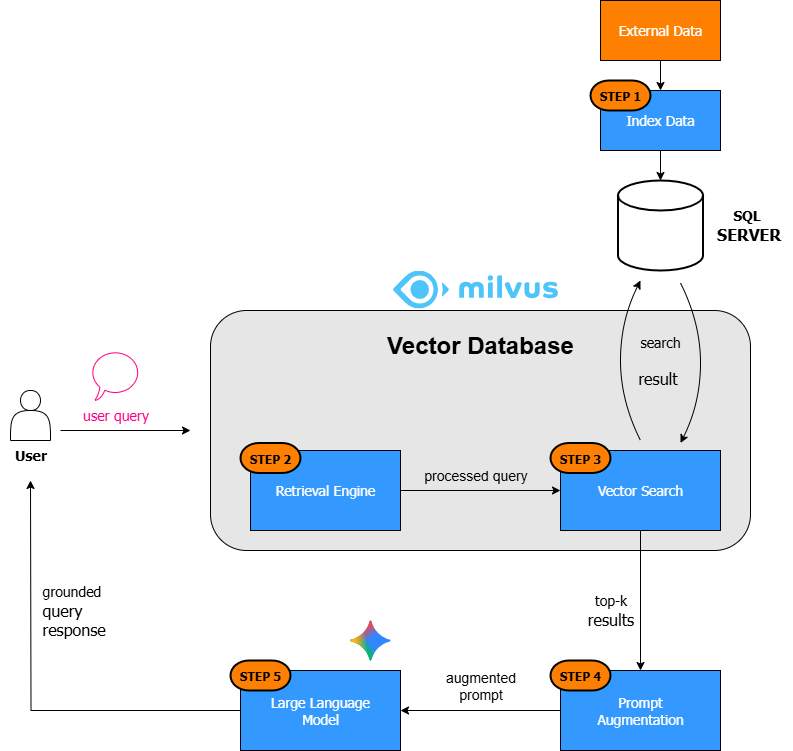

The diagram above was exported from draw.io. Its source (the exported page's mxGraphModel, read from the mxfile embedded in the PNG):
<mxGraphModel dx="1841" dy="873" grid="1" gridSize="10" guides="1" tooltips="1" connect="1" arrows="1" fold="1" page="1" pageScale="1" pageWidth="850" pageHeight="1100" math="0" shadow="0">
  <root>
    <mxCell id="0" />
    <mxCell id="1" parent="0" />
    <mxCell id="PMErHy2VkelByHEFCquN-5" value="" style="shape=actor;whiteSpace=wrap;html=1;" vertex="1" parent="1">
      <mxGeometry x="20" y="470" width="40" height="50" as="geometry" />
    </mxCell>
    <mxCell id="PMErHy2VkelByHEFCquN-6" value="&lt;font style=&quot;font-size: 14px;&quot; face=&quot;Tahoma&quot;&gt;&lt;b&gt;User&lt;/b&gt;&lt;/font&gt;" style="text;html=1;align=center;verticalAlign=middle;resizable=0;points=[];autosize=1;strokeColor=none;fillColor=none;" vertex="1" parent="1">
      <mxGeometry x="10" y="520" width="60" height="30" as="geometry" />
    </mxCell>
    <mxCell id="PMErHy2VkelByHEFCquN-10" value="" style="endArrow=classic;html=1;rounded=0;" edge="1" parent="1">
      <mxGeometry width="50" height="50" relative="1" as="geometry">
        <mxPoint x="70" y="510" as="sourcePoint" />
        <mxPoint x="200" y="510" as="targetPoint" />
      </mxGeometry>
    </mxCell>
    <mxCell id="PMErHy2VkelByHEFCquN-11" value="" style="whiteSpace=wrap;html=1;shape=mxgraph.basic.oval_callout;strokeColor=#FF0080;" vertex="1" parent="1">
      <mxGeometry x="100" y="430" width="50" height="50" as="geometry" />
    </mxCell>
    <mxCell id="PMErHy2VkelByHEFCquN-12" value="&lt;blockquote&gt;&lt;br&gt;&lt;/blockquote&gt;" style="text;html=1;align=center;verticalAlign=middle;resizable=0;points=[];autosize=1;strokeColor=none;fillColor=none;" vertex="1" parent="1">
      <mxGeometry x="90" y="570" width="100" height="50" as="geometry" />
    </mxCell>
    <mxCell id="PMErHy2VkelByHEFCquN-13" value="&lt;font style=&quot;font-size: 14px; color: rgb(255, 0, 128);&quot; face=&quot;Tahoma&quot;&gt;user query&lt;/font&gt;" style="text;html=1;align=center;verticalAlign=middle;resizable=0;points=[];autosize=1;strokeColor=none;fillColor=none;" vertex="1" parent="1">
      <mxGeometry x="80" y="480" width="90" height="30" as="geometry" />
    </mxCell>
    <mxCell id="PMErHy2VkelByHEFCquN-16" style="edgeStyle=orthogonalEdgeStyle;rounded=0;orthogonalLoop=1;jettySize=auto;html=1;exitX=0.5;exitY=1;exitDx=0;exitDy=0;entryX=0.5;entryY=0;entryDx=0;entryDy=0;" edge="1" parent="1" source="PMErHy2VkelByHEFCquN-14" target="PMErHy2VkelByHEFCquN-15">
      <mxGeometry relative="1" as="geometry" />
    </mxCell>
    <mxCell id="PMErHy2VkelByHEFCquN-14" value="&lt;font face=&quot;Tahoma&quot; style=&quot;font-size: 14px; color: rgb(255, 255, 255);&quot;&gt;External Data&lt;/font&gt;" style="rounded=0;whiteSpace=wrap;html=1;fillColor=#FF8000;" vertex="1" parent="1">
      <mxGeometry x="610" y="80" width="120" height="60" as="geometry" />
    </mxCell>
    <mxCell id="PMErHy2VkelByHEFCquN-15" value="&lt;font style=&quot;font-size: 14px; color: rgb(255, 255, 255);&quot; face=&quot;Tahoma&quot;&gt;Index Data&lt;/font&gt;" style="rounded=0;whiteSpace=wrap;html=1;fillColor=#3399FF;" vertex="1" parent="1">
      <mxGeometry x="610" y="170" width="120" height="60" as="geometry" />
    </mxCell>
    <mxCell id="PMErHy2VkelByHEFCquN-18" value="&lt;h4&gt;&lt;font face=&quot;Tahoma&quot;&gt;STEP 1&lt;/font&gt;&lt;/h4&gt;" style="strokeWidth=2;html=1;shape=mxgraph.flowchart.terminator;whiteSpace=wrap;fillColor=#FF8000;" vertex="1" parent="1">
      <mxGeometry x="600" y="160" width="60" height="30" as="geometry" />
    </mxCell>
    <mxCell id="PMErHy2VkelByHEFCquN-19" value="" style="strokeWidth=2;html=1;shape=mxgraph.flowchart.database;whiteSpace=wrap;" vertex="1" parent="1">
      <mxGeometry x="627.5" y="260" width="85" height="90" as="geometry" />
    </mxCell>
    <mxCell id="PMErHy2VkelByHEFCquN-20" style="edgeStyle=orthogonalEdgeStyle;rounded=0;orthogonalLoop=1;jettySize=auto;html=1;exitX=0.5;exitY=1;exitDx=0;exitDy=0;entryX=0.5;entryY=0;entryDx=0;entryDy=0;entryPerimeter=0;" edge="1" parent="1" source="PMErHy2VkelByHEFCquN-15" target="PMErHy2VkelByHEFCquN-19">
      <mxGeometry relative="1" as="geometry" />
    </mxCell>
    <mxCell id="PMErHy2VkelByHEFCquN-21" value="&lt;font style=&quot;font-size: 14px;&quot; face=&quot;Tahoma&quot;&gt;&lt;b style=&quot;&quot;&gt;SQL&amp;nbsp;&lt;/b&gt;&lt;/font&gt;&lt;div&gt;&lt;font size=&quot;3&quot; style=&quot;&quot; face=&quot;Tahoma&quot;&gt;&lt;b style=&quot;&quot;&gt;SERVER&lt;/b&gt;&lt;/font&gt;&lt;/div&gt;" style="text;html=1;align=center;verticalAlign=middle;resizable=0;points=[];autosize=1;strokeColor=none;fillColor=none;" vertex="1" parent="1">
      <mxGeometry x="712.5" y="280" width="90" height="50" as="geometry" />
    </mxCell>
    <mxCell id="PMErHy2VkelByHEFCquN-24" value="&lt;h1&gt;&lt;br&gt;&lt;/h1&gt;" style="rounded=1;whiteSpace=wrap;html=1;fillColor=#E6E6E6;" vertex="1" parent="1">
      <mxGeometry x="220" y="390" width="540" height="240" as="geometry" />
    </mxCell>
    <mxCell id="PMErHy2VkelByHEFCquN-34" style="edgeStyle=orthogonalEdgeStyle;rounded=0;orthogonalLoop=1;jettySize=auto;html=1;entryX=0;entryY=0.5;entryDx=0;entryDy=0;" edge="1" parent="1" source="PMErHy2VkelByHEFCquN-26" target="PMErHy2VkelByHEFCquN-30">
      <mxGeometry relative="1" as="geometry" />
    </mxCell>
    <mxCell id="PMErHy2VkelByHEFCquN-26" value="&lt;font face=&quot;Tahoma&quot; color=&quot;#ffffff&quot;&gt;&lt;span style=&quot;font-size: 14px;&quot;&gt;Retrieval Engine&lt;/span&gt;&lt;/font&gt;" style="rounded=0;whiteSpace=wrap;html=1;fillColor=#3399FF;" vertex="1" parent="1">
      <mxGeometry x="260" y="530" width="150" height="80" as="geometry" />
    </mxCell>
    <mxCell id="PMErHy2VkelByHEFCquN-57" style="edgeStyle=orthogonalEdgeStyle;rounded=0;orthogonalLoop=1;jettySize=auto;html=1;entryX=0.5;entryY=0;entryDx=0;entryDy=0;" edge="1" parent="1" source="PMErHy2VkelByHEFCquN-30" target="PMErHy2VkelByHEFCquN-55">
      <mxGeometry relative="1" as="geometry" />
    </mxCell>
    <mxCell id="PMErHy2VkelByHEFCquN-30" value="&lt;font face=&quot;Tahoma&quot; color=&quot;#ffffff&quot;&gt;&lt;span style=&quot;font-size: 14px;&quot;&gt;Vector Search&lt;/span&gt;&lt;/font&gt;" style="rounded=0;whiteSpace=wrap;html=1;fillColor=#3399FF;" vertex="1" parent="1">
      <mxGeometry x="570" y="530" width="160" height="80" as="geometry" />
    </mxCell>
    <mxCell id="PMErHy2VkelByHEFCquN-32" value="&lt;h4&gt;&lt;font face=&quot;Tahoma&quot;&gt;STEP 3&lt;/font&gt;&lt;/h4&gt;" style="strokeWidth=2;html=1;shape=mxgraph.flowchart.terminator;whiteSpace=wrap;fillColor=#FF8000;" vertex="1" parent="1">
      <mxGeometry x="560" y="522.5" width="60" height="30" as="geometry" />
    </mxCell>
    <mxCell id="PMErHy2VkelByHEFCquN-33" value="&lt;h4&gt;&lt;font face=&quot;Tahoma&quot;&gt;STEP 2&lt;/font&gt;&lt;/h4&gt;" style="strokeWidth=2;html=1;shape=mxgraph.flowchart.terminator;whiteSpace=wrap;fillColor=#FF8000;" vertex="1" parent="1">
      <mxGeometry x="250" y="522.5" width="60" height="30" as="geometry" />
    </mxCell>
    <mxCell id="PMErHy2VkelByHEFCquN-35" value="&lt;font style=&quot;font-size: 14px;&quot;&gt;processed query&lt;/font&gt;" style="text;html=1;align=center;verticalAlign=middle;whiteSpace=wrap;rounded=0;" vertex="1" parent="1">
      <mxGeometry x="422.5" y="540" width="125" height="30" as="geometry" />
    </mxCell>
    <mxCell id="PMErHy2VkelByHEFCquN-37" value="&lt;h1&gt;Vector Database&lt;/h1&gt;" style="text;html=1;align=center;verticalAlign=middle;whiteSpace=wrap;rounded=0;" vertex="1" parent="1">
      <mxGeometry x="373.13" y="410" width="233.75" height="30" as="geometry" />
    </mxCell>
    <mxCell id="PMErHy2VkelByHEFCquN-42" value="" style="shape=image;verticalLabelPosition=bottom;labelBackgroundColor=default;verticalAlign=top;aspect=fixed;imageAspect=0;editableCssRules=.*;image=data:image/svg+xml,(base64 omitted: 14904 chars);" vertex="1" parent="1">
      <mxGeometry x="402.56" y="350" width="164.88" height="38" as="geometry" />
    </mxCell>
    <mxCell id="PMErHy2VkelByHEFCquN-45" value="" style="curved=1;endArrow=classic;html=1;rounded=0;" edge="1" parent="1">
      <mxGeometry width="50" height="50" relative="1" as="geometry">
        <mxPoint x="650" y="520" as="sourcePoint" />
        <mxPoint x="650" y="360" as="targetPoint" />
        <Array as="points">
          <mxPoint x="630" y="480" />
          <mxPoint x="630" y="400" />
        </Array>
      </mxGeometry>
    </mxCell>
    <mxCell id="PMErHy2VkelByHEFCquN-47" value="" style="curved=1;endArrow=classic;html=1;rounded=0;" edge="1" parent="1">
      <mxGeometry width="50" height="50" relative="1" as="geometry">
        <mxPoint x="690" y="362.5" as="sourcePoint" />
        <mxPoint x="690" y="522.5" as="targetPoint" />
        <Array as="points">
          <mxPoint x="710" y="402.5" />
          <mxPoint x="710" y="482.5" />
        </Array>
      </mxGeometry>
    </mxCell>
    <mxCell id="PMErHy2VkelByHEFCquN-49" value="&lt;font style=&quot;font-size: 14px;&quot; face=&quot;Tahoma&quot;&gt;search&lt;/font&gt;&lt;div&gt;&lt;font style=&quot;font-size: 14px;&quot; face=&quot;Tahoma&quot;&gt;&amp;nbsp;&lt;/font&gt;&lt;div&gt;&lt;font size=&quot;3&quot; face=&quot;Tahoma&quot;&gt;result&amp;nbsp;&lt;/font&gt;&lt;/div&gt;&lt;/div&gt;" style="text;html=1;align=center;verticalAlign=middle;whiteSpace=wrap;rounded=0;" vertex="1" parent="1">
      <mxGeometry x="635" y="410" width="70" height="60" as="geometry" />
    </mxCell>
    <mxCell id="PMErHy2VkelByHEFCquN-61" style="edgeStyle=orthogonalEdgeStyle;rounded=0;orthogonalLoop=1;jettySize=auto;html=1;entryX=1;entryY=0.5;entryDx=0;entryDy=0;" edge="1" parent="1" source="PMErHy2VkelByHEFCquN-55" target="PMErHy2VkelByHEFCquN-59">
      <mxGeometry relative="1" as="geometry" />
    </mxCell>
    <mxCell id="PMErHy2VkelByHEFCquN-55" value="&lt;font face=&quot;Tahoma&quot; color=&quot;#ffffff&quot;&gt;&lt;span style=&quot;font-size: 14px;&quot;&gt;Prompt&lt;/span&gt;&lt;/font&gt;&lt;div&gt;&lt;font face=&quot;Tahoma&quot; color=&quot;#ffffff&quot;&gt;&lt;span style=&quot;font-size: 14px;&quot;&gt;Augmentation&lt;/span&gt;&lt;/font&gt;&lt;/div&gt;" style="rounded=0;whiteSpace=wrap;html=1;fillColor=#3399FF;" vertex="1" parent="1">
      <mxGeometry x="570" y="750" width="160" height="80" as="geometry" />
    </mxCell>
    <mxCell id="PMErHy2VkelByHEFCquN-56" value="&lt;h4&gt;&lt;font face=&quot;Tahoma&quot;&gt;STEP 4&lt;/font&gt;&lt;/h4&gt;" style="strokeWidth=2;html=1;shape=mxgraph.flowchart.terminator;whiteSpace=wrap;fillColor=#FF8000;" vertex="1" parent="1">
      <mxGeometry x="560" y="740" width="60" height="30" as="geometry" />
    </mxCell>
    <mxCell id="PMErHy2VkelByHEFCquN-58" value="&lt;font style=&quot;font-size: 14px;&quot; face=&quot;Tahoma&quot;&gt;top-k&lt;/font&gt;&lt;div&gt;&lt;font size=&quot;3&quot; face=&quot;Tahoma&quot;&gt;results&lt;/font&gt;&lt;/div&gt;" style="text;html=1;align=center;verticalAlign=middle;resizable=0;points=[];autosize=1;strokeColor=none;fillColor=none;" vertex="1" parent="1">
      <mxGeometry x="585" y="665" width="70" height="50" as="geometry" />
    </mxCell>
    <mxCell id="PMErHy2VkelByHEFCquN-63" style="edgeStyle=orthogonalEdgeStyle;rounded=0;orthogonalLoop=1;jettySize=auto;html=1;" edge="1" parent="1" source="PMErHy2VkelByHEFCquN-59">
      <mxGeometry relative="1" as="geometry">
        <mxPoint x="40" y="560" as="targetPoint" />
      </mxGeometry>
    </mxCell>
    <mxCell id="PMErHy2VkelByHEFCquN-59" value="&lt;font face=&quot;Tahoma&quot; color=&quot;#ffffff&quot;&gt;&lt;span style=&quot;font-size: 14px;&quot;&gt;Large Language&lt;/span&gt;&lt;/font&gt;&lt;div&gt;&lt;font face=&quot;Tahoma&quot; color=&quot;#ffffff&quot;&gt;&lt;span style=&quot;font-size: 14px;&quot;&gt;Model&lt;/span&gt;&lt;/font&gt;&lt;/div&gt;" style="rounded=0;whiteSpace=wrap;html=1;fillColor=#3399FF;" vertex="1" parent="1">
      <mxGeometry x="250" y="750" width="160" height="80" as="geometry" />
    </mxCell>
    <mxCell id="PMErHy2VkelByHEFCquN-60" value="&lt;h4&gt;&lt;font face=&quot;Tahoma&quot;&gt;STEP 5&lt;/font&gt;&lt;/h4&gt;" style="strokeWidth=2;html=1;shape=mxgraph.flowchart.terminator;whiteSpace=wrap;fillColor=#FF8000;" vertex="1" parent="1">
      <mxGeometry x="240" y="740" width="60" height="30" as="geometry" />
    </mxCell>
    <mxCell id="PMErHy2VkelByHEFCquN-62" value="&lt;span style=&quot;font-size: 14px;&quot;&gt;augmented&lt;/span&gt;&lt;div&gt;&lt;span style=&quot;font-size: 14px;&quot;&gt;prompt&lt;/span&gt;&lt;/div&gt;" style="text;html=1;align=center;verticalAlign=middle;whiteSpace=wrap;rounded=0;" vertex="1" parent="1">
      <mxGeometry x="427.51" y="750" width="125" height="30" as="geometry" />
    </mxCell>
    <mxCell id="PMErHy2VkelByHEFCquN-64" value="" style="shape=image;verticalLabelPosition=bottom;labelBackgroundColor=default;verticalAlign=top;aspect=fixed;imageAspect=0;editableCssRules=.*;image=data:image/svg+xml,(base64 omitted: 3820 chars);" vertex="1" parent="1">
      <mxGeometry x="360" y="700" width="40" height="40" as="geometry" />
    </mxCell>
    <mxCell id="PMErHy2VkelByHEFCquN-65" value="&lt;font style=&quot;font-size: 14px;&quot; face=&quot;Tahoma&quot;&gt;grounded&lt;/font&gt;&lt;div&gt;&lt;font size=&quot;3&quot; face=&quot;Tahoma&quot;&gt;query&lt;/font&gt;&lt;/div&gt;&lt;div&gt;&lt;font size=&quot;3&quot; face=&quot;Tahoma&quot;&gt;response&lt;/font&gt;&lt;/div&gt;" style="text;html=1;align=left;verticalAlign=middle;resizable=0;points=[];autosize=1;strokeColor=none;fillColor=none;" vertex="1" parent="1">
      <mxGeometry x="50" y="655" width="90" height="70" as="geometry" />
    </mxCell>
  </root>
</mxGraphModel>